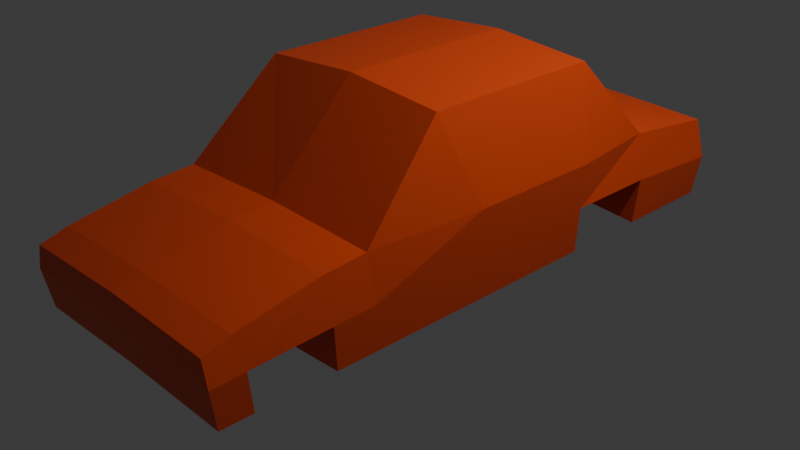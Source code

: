 # Source: Standard.blend  (saved by Blender 4.0.36; exported with 4.5.12 LTS)
import bpy
from mathutils import Matrix  # noqa: F401  (used for matrix-valued properties, if any)

bpy.ops.wm.read_factory_settings(use_empty=True)
scene = bpy.context.scene
scene.name = 'Scene'

# ---- collections
col_collection = bpy.data.collections.new('Collection'); scene.collection.children.link(col_collection)

# ---- materials (node trees are filled in below, after node groups)
mat_material = bpy.data.materials.new('Material')
mat_material.alpha_threshold = 0.0
mat_material.use_transparent_shadow = False
mat_material.roughness = 0.5
mat_material.line_color = (0.0, 0.0, 0.0, 1.0)

# ---- material node trees
mat_material.use_nodes = True; mat_material.node_tree.nodes.clear()
_N = mat_material.node_tree.nodes; _L = mat_material.node_tree.links
n0 = _N.new('ShaderNodeOutputMaterial'); n0.name = 'Material Output'; n0.location = (300, 300)
n1 = _N.new('ShaderNodeBsdfPrincipled'); n1.name = 'Principled BSDF'; n1.location = (10, 300)
n1.inputs[0].default_value = (0.8004, 0.07174, 0.01059, 1.0)
n1.inputs[3].default_value = 1.45
_L.new(n1.outputs[0], n0.inputs[0])
n0.is_active_output = True

# ---- world
world_world = bpy.data.worlds.new('World'); scene.world = world_world
world_world.use_nodes = True; world_world.node_tree.nodes.clear()
_N = world_world.node_tree.nodes; _L = world_world.node_tree.links
n0 = _N.new('ShaderNodeOutputWorld'); n0.name = 'World Output'; n0.location = (300, 300)
n1 = _N.new('ShaderNodeBackground'); n1.name = 'Background'; n1.location = (10, 300)
n1.inputs[0].default_value = (0.05088, 0.05088, 0.05088, 1.0)
_L.new(n1.outputs[0], n0.inputs[0])
n0.is_active_output = True
world_world.color = (0.05088, 0.05088, 0.05088)
world_world.use_sun_shadow = False
world_world.sun_shadow_jitter_overblur = 0.0

# ---- cameras
cam_camera = bpy.data.cameras.new('Camera')
cam_camera.clip_end = 100.0
cam_camera.ortho_scale = 7.314

# ---- lights
light_light = bpy.data.lights.new('Light', 'POINT')
light_light.transmission_factor = 0.0
light_light.use_soft_falloff = False
light_light.energy = 1000.0
light_light.shadow_soft_size = 0.1
light_light.shadow_maximum_resolution = 0.006
light_light.use_absolute_resolution = True

# ---- meshes
me_cube = bpy.data.meshes.new('Cube')
me_cube.from_pydata([(0.0, -0.04229, 1.0), (0.0, -0.003938, -1.0), (-1.123, -0.04229, 0.9158), (-1.308, -0.04229, -1.025), (0.0, -3.972, -0.2947), (-1.308, 1.472, -1.025), (-1.272, -3.972, -0.3328), (-1.308, -2.211, -1.025), (0.0, 1.595, -1.0), (-1.308, -3.895, -1.025), (0.0, -2.316, -1.0), (0.0, -3.895, -1.0), (-1.272, -2.296, -0.03811), (-1.24, 1.55, -0.03811), (-1.373, -0.04229, -0.03811), (0.0, 1.55, 0.0), (0.0, -2.296, 0.0), (0.0, 0.5, -1.0), (-1.308, 0.5, -1.025), (-1.123, 0.6719, 0.9158), (0.0, 0.6719, 1.0), (-1.373, 0.5, -0.03811), (-1.308, -0.9802, -1.025), (-1.123, -1.346, 0.9158), (0.0, -0.9594, -1.0), (0.0, -1.346, 1.0), (-1.373, -0.9802, -0.03811), (0.0, 2.598, -1.0), (-1.308, 2.598, -1.025), (-1.24, 2.665, -0.1772), (0.0, 2.665, -0.1391), (-1.341, -2.253, -0.5292), (-1.341, 1.511, -0.5292), (-1.341, -0.04229, -0.5292), (0.0, -3.972, -0.5618), (0.0, 1.572, -0.4976), (0.0, -2.306, -0.4976), (-1.341, -3.972, -0.5934), (-1.341, 0.5, -0.5292), (-1.341, -0.9802, -0.5292), (-1.341, 2.68, -0.5991), (0.0, 2.68, -0.5675), (-0.6378, 1.535, -1.012), (-0.6699, -3.972, -0.3132), (-0.6378, -0.02264, -1.012), (-0.6378, -2.265, -1.012), (-0.6378, -3.895, -1.012), (-0.6699, 1.55, -0.01859), (-0.6699, -2.296, -0.01859), (-0.6378, 0.5, -1.012), (-0.6378, -0.9695, -1.012), (-0.6378, 2.598, -1.012), (-0.6699, 2.665, -0.1577), (-0.6539, 2.68, -0.5829), (-0.6539, -3.972, -0.5772), (0.0, -3.68, -0.2046), (0.0, -3.564, -1.0), (-1.272, -3.68, -0.2427), (-1.308, -3.542, -1.025), (-1.341, -3.611, -0.5799), (0.0, -3.622, -0.5484), (-0.6378, -3.553, -1.012), (-0.6699, -3.68, -0.2231), (0.0, -2.753, -1.0), (-1.308, -2.677, -1.025), (0.0, -2.78, -0.03535), (-1.272, -2.78, -0.07346), (-1.341, -2.729, -0.5469), (0.0, -2.767, -0.5154), (-0.6378, -2.716, -1.012), (-0.6699, -2.78, -0.05394)], [], [(13, 21, 19), (20, 15, 47, 13), (16, 25, 23), (26, 23, 2, 14), (32, 13, 29, 40), (39, 26, 14, 33), (23, 26, 12), (50, 24, 10, 45), (49, 17, 1, 44), (20, 19, 2, 0), (38, 21, 13, 32), (60, 55, 4, 34), (33, 14, 21, 38), (23, 12, 48, 16), (42, 8, 17, 49), (14, 2, 19, 21), (44, 1, 24, 50), (31, 12, 26, 39), (20, 13, 19), (0, 2, 23, 25), (54, 43, 6, 37), (62, 57, 6, 43), (61, 56, 11, 46), (59, 58, 9, 37), (53, 52, 30, 41), (35, 8, 27, 41), (42, 5, 28, 51), (47, 15, 30, 52), (15, 35, 41, 30), (51, 53, 41, 27), (57, 59, 37, 6), (46, 54, 37, 9), (7, 31, 39, 22), (3, 33, 38, 18), (56, 60, 34, 11), (22, 39, 33, 3), (5, 32, 40, 28), (11, 34, 54, 46), (28, 40, 53, 51), (13, 47, 52, 29), (8, 42, 51, 27), (40, 29, 52, 53), (58, 61, 46, 9), (55, 62, 43, 4), (34, 4, 43, 54), (3, 44, 50, 22), (18, 49, 44, 3), (22, 50, 45, 7), (65, 70, 62, 55), (63, 68, 60, 56), (66, 67, 59, 57), (69, 63, 56, 61), (70, 66, 57, 62), (68, 65, 55, 60), (36, 16, 65, 68), (48, 12, 66, 70), (45, 10, 63, 69), (31, 7, 64, 67), (12, 31, 67, 66), (10, 36, 68, 63), (7, 45, 69, 64), (16, 48, 70, 65), (18, 38, 49), (5, 42, 32), (38, 32, 42, 49), (64, 69, 67), (58, 59, 61), (59, 67, 69, 61)])
_uv = me_cube.uv_layers.new(name='UVMap')
_uv.uv.foreach_set('vector', [0.5, 0.25, 0.5, 0.1875, 0.625, 0.1875, 0.75, 0.5625, 0.5, 0.375, 0.5, 0.314, 0.5, 0.25, 0.5, 0.875, 0.75, 0.6875, 0.875, 0.6875, 0.5, 0.0625, 0.625, 0.0625, 0.625, 0.125, 0.5, 0.125, 0.4378, 0.25, 0.5, 0.25, 0.5, 0.25, 0.4378, 0.25, 0.4378, 0.0625, 0.5, 0.0625, 0.5, 0.125, 0.4378, 0.125, 0.625, 0.0625, 0.5, 0.0625, 0.5, 0.0, 0.189, 0.6875, 0.25, 0.6875, 0.25, 0.75, 0.189, 0.75, 0.189, 0.5625, 0.25, 0.5625, 0.25, 0.625, 0.189, 0.625, 0.75, 0.5625, 0.875, 0.5625, 0.875, 0.625, 0.75, 0.625, 0.4378, 0.1875, 0.5, 0.1875, 0.5, 0.25, 0.4378, 0.25, 0.0, 0.0, 0.0, 0.0, 0.0, 0.0, 0.0, 0.0, 0.4378, 0.125, 0.5, 0.125, 0.5, 0.1875, 0.4378, 0.1875, 0.625, 0.0625, 0.5, 0.0, 0.5, 0.4482, 0.5, 0.875, 0.189, 0.5, 0.25, 0.5, 0.25, 0.5625, 0.189, 0.5625, 0.5, 0.125, 0.625, 0.125, 0.625, 0.1875, 0.5, 0.1875, 0.189, 0.625, 0.25, 0.625, 0.25, 0.6875, 0.189, 0.6875, 0.4378, 0.0, 0.5, 0.0, 0.5, 0.0625, 0.4378, 0.0625, 0.75, 0.5625, 0.5, 0.25, 0.875, 0.5625, 0.75, 0.625, 0.875, 0.625, 0.875, 0.6875, 0.75, 0.6875, 0.4378, 0.936, 0.5, 0.936, 0.5, 1.0, 0.4378, 1.0, 0.5, 0.4482, 0.5, 0.0, 0.5, 0.0, 0.5, 0.4482, 0.189, 0.75, 0.25, 0.75, 0.25, 0.75, 0.189, 0.75, 0.4378, 0.0, 0.375, 0.0, 0.375, 0.0, 0.4378, 0.0, 0.4378, 0.314, 0.5, 0.314, 0.5, 0.375, 0.4378, 0.375, 0.0, 0.0, 0.0, 0.0, 0.0, 0.0, 0.0, 0.0, 0.189, 0.5, 0.125, 0.5, 0.125, 0.5, 0.189, 0.5, 0.5, 0.314, 0.5, 0.375, 0.5, 0.375, 0.5, 0.314, 0.0, 0.0, 0.0, 0.0, 0.0, 0.0, 0.0, 0.0, 0.375, 0.314, 0.4378, 0.314, 0.4378, 0.375, 0.375, 0.375, 0.5, 0.0, 0.4378, 0.0, 0.4378, 0.0, 0.5, 0.0, 0.375, 0.936, 0.4378, 0.936, 0.4378, 1.0, 0.375, 1.0, 0.375, 0.0, 0.4378, 0.0, 0.4378, 0.0625, 0.375, 0.0625, 0.375, 0.125, 0.4378, 0.125, 0.4378, 0.1875, 0.375, 0.1875, 0.0, 0.0, 0.0, 0.0, 0.0, 0.0, 0.0, 0.0, 0.375, 0.0625, 0.4378, 0.0625, 0.4378, 0.125, 0.375, 0.125, 0.375, 0.25, 0.4378, 0.25, 0.4378, 0.25, 0.375, 0.25, 0.375, 0.875, 0.4378, 0.875, 0.4378, 0.936, 0.375, 0.936, 0.375, 0.25, 0.4378, 0.25, 0.4378, 0.314, 0.375, 0.314, 0.5, 0.25, 0.5, 0.314, 0.5, 0.314, 0.5, 0.25, 0.25, 0.5, 0.189, 0.5, 0.189, 0.5, 0.25, 0.5, 0.4378, 0.25, 0.5, 0.25, 0.5, 0.314, 0.4378, 0.314, 0.125, 0.75, 0.189, 0.75, 0.189, 0.75, 0.125, 0.75, 0.5, 0.875, 0.5, 0.4482, 0.5, 0.4482, 0.5, 0.875, 0.4378, 0.875, 0.5, 0.875, 0.5, 0.936, 0.4378, 0.936, 0.125, 0.625, 0.189, 0.625, 0.189, 0.6875, 0.125, 0.6875, 0.125, 0.5625, 0.189, 0.5625, 0.189, 0.625, 0.125, 0.625, 0.125, 0.6875, 0.189, 0.6875, 0.189, 0.75, 0.125, 0.75, 0.5, 0.875, 0.5, 0.4482, 0.5, 0.4482, 0.5, 0.875, 0.0, 0.0, 0.0, 0.0, 0.0, 0.0, 0.0, 0.0, 0.5, 0.0, 0.4378, 0.0, 0.4378, 0.0, 0.5, 0.0, 0.189, 0.75, 0.25, 0.75, 0.25, 0.75, 0.189, 0.75, 0.5, 0.4482, 0.5, 0.0, 0.5, 0.0, 0.5, 0.4482, 0.0, 0.0, 0.0, 0.0, 0.0, 0.0, 0.0, 0.0, 0.0, 0.0, 0.0, 0.0, 0.0, 0.0, 0.0, 0.0, 0.5, 0.4482, 0.5, 0.0, 0.5, 0.0, 0.5, 0.4482, 0.189, 0.75, 0.25, 0.75, 0.25, 0.75, 0.189, 0.75, 0.4378, 0.0, 0.375, 0.0, 0.375, 0.0, 0.4378, 0.0, 0.5, 0.0, 0.4378, 0.0, 0.4378, 0.0, 0.5, 0.0, 0.0, 0.0, 0.0, 0.0, 0.0, 0.0, 0.0, 0.0, 0.125, 0.75, 0.189, 0.75, 0.189, 0.75, 0.125, 0.75, 0.5, 0.875, 0.5, 0.4482, 0.5, 0.4482, 0.5, 0.875, 0.125, 0.5625, 0.4378, 0.1875, 0.189, 0.5625, 0.375, 0.25, 0.189, 0.5, 0.4378, 0.25, 0.4378, 0.1875, 0.4378, 0.25, 0.189, 0.5, 0.189, 0.5625, 0.125, 0.75, 0.189, 0.75, 0.4378, 0.0, 0.375, 0.0, 0.4378, 0.0, 0.189, 0.75, 0.4378, 0.0, 0.4378, 0.0, 0.189, 0.75, 0.189, 0.75])
me_cube.materials.append(mat_material)
me_cube.use_mirror_vertex_groups = False
me_cube.update()

# ---- objects
ob_cube = bpy.data.objects.new('Cube', me_cube)
ob_light = bpy.data.objects.new('Light', light_light)
ob_camera = bpy.data.objects.new('Camera', cam_camera)

# ---- transforms, parenting, visibility, modifiers, constraints
ob_cube.location = (0.0, 0.0, 0.0)
ob_cube.lock_rotations_4d = False
ob_cube.empty_display_type = 'ARROWS'
ob_cube.lineart.crease_threshold = 0.0
_m = ob_cube.modifiers.new('Mirror', 'MIRROR')
ob_light.location = (4.076, 1.005, 5.904)
ob_light.rotation_euler = (0.6503, 0.05522, 1.866)
ob_light.lock_rotations_4d = False
ob_light.empty_display_type = 'ARROWS'
ob_light.color = (0.0, 0.0, 0.0, 0.0)
ob_light.lineart.crease_threshold = 0.0
ob_camera.location = (7.394, -7.689, 4.274)
ob_camera.rotation_euler = (1.109, 0.0, 0.8149)
ob_camera.lock_rotations_4d = False
ob_camera.empty_display_type = 'ARROWS'
ob_camera.color = (0.0, 0.0, 0.0, 0.0)
ob_camera.display_type = 'WIRE'
ob_camera.lineart.crease_threshold = 0.0

# ---- collection membership
col_collection.objects.link(ob_cube)
col_collection.objects.link(ob_light)
col_collection.objects.link(ob_camera)

# ---- scene / render settings (as saved in the file)
scene.camera = ob_camera
scene.frame_start = 1; scene.frame_end = 250; scene.frame_set(62)
scene.render.engine = 'BLENDER_EEVEE_NEXT'
scene.cycles.sampling_pattern = 'TABULATED_SOBOL'
bpy.context.view_layer.update()
